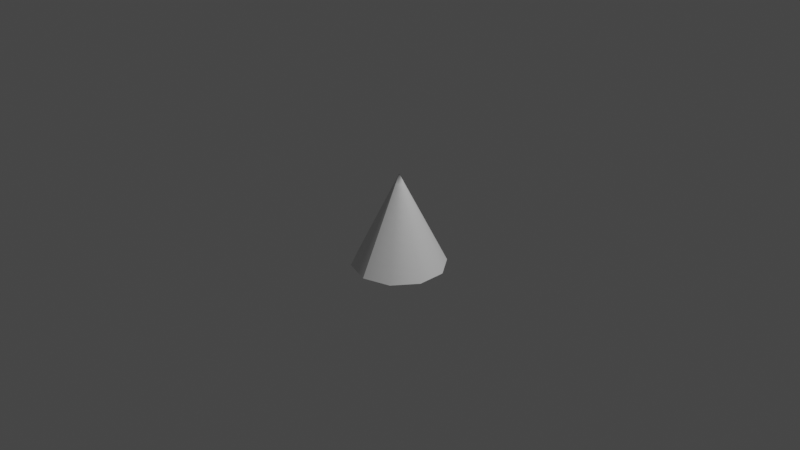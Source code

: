 # Source: triangle.blend  (saved by Blender 3.6.13; exported with 4.5.12 LTS)
import bpy
from mathutils import Matrix  # noqa: F401  (used for matrix-valued properties, if any)

bpy.ops.wm.read_factory_settings(use_empty=True)
scene = bpy.context.scene
scene.name = 'Scene'

# ---- collections
col_collection = bpy.data.collections.new('Collection'); scene.collection.children.link(col_collection)

# ---- world
world_world = bpy.data.worlds.new('World'); scene.world = world_world
world_world.use_nodes = True; world_world.node_tree.nodes.clear()
_N = world_world.node_tree.nodes; _L = world_world.node_tree.links
n0 = _N.new('ShaderNodeOutputWorld'); n0.name = 'World Output'; n0.location = (300, 300)
n1 = _N.new('ShaderNodeBackground'); n1.name = 'Background'; n1.location = (10, 300)
n1.inputs[0].default_value = (0.05088, 0.05088, 0.05088, 1.0)
_L.new(n1.outputs[0], n0.inputs[0])
n0.is_active_output = True
world_world.color = (0.05088, 0.05088, 0.05088)
world_world.use_sun_shadow = False
world_world.sun_shadow_jitter_overblur = 0.0

# ---- cameras
cam_camera = bpy.data.cameras.new('Camera')
cam_camera.clip_end = 100.0
cam_camera.ortho_scale = 7.314

# ---- lights
light_light = bpy.data.lights.new('Light', 'POINT')
light_light.transmission_factor = 0.0
light_light.energy = 1000.0
light_light.shadow_soft_size = 0.1
light_light.shadow_maximum_resolution = 0.006
light_light.use_absolute_resolution = True

# ---- meshes
me_cone = bpy.data.meshes.new('cone')
me_cone.from_pydata([(0.0, 0.5, 0.0), (0.0, 0.5, 0.0), (0.0, 0.5, 0.0), (0.0, 0.5, 0.0), (0.0, 0.5, 0.0), (0.0, 0.5, 0.0), (0.0, 0.5, 0.0), (0.0, 0.5, 0.0), (0.0, 0.5, 0.0), (0.0, 0.5, 0.0), (0.0, 0.5, 0.0), (-1.689e-08, 0.4, 0.05), (0.02939, 0.4, 0.04045), (0.04755, 0.4, 0.01545), (0.04755, 0.4, -0.01545), (0.02939, 0.4, -0.04045), (5.962e-10, 0.4, -0.05), (-0.02939, 0.4, -0.04045), (-0.04755, 0.4, -0.01545), (-0.04755, 0.4, 0.01545), (-0.02939, 0.4, 0.04045), (-2.186e-09, 0.4, 0.05), (-3.378e-08, 0.3, 0.1), (0.05878, 0.3, 0.0809), (0.09511, 0.3, 0.0309), (0.09511, 0.3, -0.0309), (0.05878, 0.3, -0.0809), (1.192e-09, 0.3, -0.1), (-0.05878, 0.3, -0.0809), (-0.09511, 0.3, -0.0309), (-0.09511, 0.3, 0.0309), (-0.05878, 0.3, 0.0809), (-4.371e-09, 0.3, 0.1), (-5.066e-08, 0.2, 0.15), (0.08817, 0.2, 0.1214), (0.1427, 0.2, 0.04635), (0.1427, 0.2, -0.04635), (0.08817, 0.2, -0.1214), (1.789e-09, 0.2, -0.15), (-0.08817, 0.2, -0.1214), (-0.1427, 0.2, -0.04635), (-0.1427, 0.2, 0.04635), (-0.08817, 0.2, 0.1214), (-6.557e-09, 0.2, 0.15), (-6.755e-08, 0.1, 0.2), (0.1176, 0.1, 0.1618), (0.1902, 0.1, 0.0618), (0.1902, 0.1, -0.0618), (0.1176, 0.1, -0.1618), (2.385e-09, 0.1, -0.2), (-0.1176, 0.1, -0.1618), (-0.1902, 0.1, -0.0618), (-0.1902, 0.1, 0.0618), (-0.1176, 0.1, 0.1618), (-8.742e-09, 0.1, 0.2), (-8.444e-08, 0.0, 0.25), (0.1469, 0.0, 0.2023), (0.2378, 0.0, 0.07725), (0.2378, 0.0, -0.07725), (0.1469, 0.0, -0.2023), (2.981e-09, 0.0, -0.25), (-0.1469, 0.0, -0.2023), (-0.2378, 0.0, -0.07725), (-0.2378, 0.0, 0.07725), (-0.1469, 0.0, 0.2023), (-1.093e-08, 0.0, 0.25), (-1.013e-07, -0.1, 0.3), (0.1763, -0.1, 0.2427), (0.2853, -0.1, 0.09271), (0.2853, -0.1, -0.09271), (0.1763, -0.1, -0.2427), (3.577e-09, -0.1, -0.3), (-0.1763, -0.1, -0.2427), (-0.2853, -0.1, -0.09271), (-0.2853, -0.1, 0.09271), (-0.1763, -0.1, 0.2427), (-1.311e-08, -0.1, 0.3), (-1.182e-07, -0.2, 0.35), (0.2057, -0.2, 0.2832), (0.3329, -0.2, 0.1082), (0.3329, -0.2, -0.1082), (0.2057, -0.2, -0.2832), (4.174e-09, -0.2, -0.35), (-0.2057, -0.2, -0.2832), (-0.3329, -0.2, -0.1082), (-0.3329, -0.2, 0.1082), (-0.2057, -0.2, 0.2832), (-1.53e-08, -0.2, 0.35), (-1.351e-07, -0.3, 0.4), (0.2351, -0.3, 0.3236), (0.3804, -0.3, 0.1236), (0.3804, -0.3, -0.1236), (0.2351, -0.3, -0.3236), (-0.2351, -0.3, -0.3236), (-0.3804, -0.3, -0.1236), (0.0, -0.5, 0.0), (-0.3804, -0.3, 0.1236), (-0.2351, -0.3, 0.3236), (-1.748e-08, -0.3, 0.4), (-1.689e-07, -0.5, 0.5), (-1.52e-07, -0.4, 0.45), (0.2939, -0.5, 0.4045), (0.2645, -0.4, 0.3641), (0.4755, -0.5, 0.1545), (0.428, -0.4, 0.1391), (0.4755, -0.5, -0.1545), (0.428, -0.4, -0.1391), (0.2939, -0.5, -0.4045), (0.2645, -0.4, -0.3641), (5.962e-09, -0.5, -0.5), (-0.2939, -0.5, -0.4045), (-0.4755, -0.5, -0.1545), (-0.4755, -0.5, 0.1545), (-0.2939, -0.5, 0.4045), (-1.967e-08, -0.4, 0.45), (-2.186e-08, -0.5, 0.5), (-1.689e-07, -0.5, 0.5), (0.2939, -0.5, 0.4045), (0.4755, -0.5, 0.1545), (0.4755, -0.5, -0.1545), (0.2939, -0.5, -0.4045), (5.962e-09, -0.5, -0.5), (5.366e-09, -0.4, -0.45), (-0.2939, -0.5, -0.4045), (-0.2645, -0.4, -0.3641), (-0.4755, -0.5, -0.1545), (-0.428, -0.4, 0.1391), (-0.2939, -0.5, 0.4045), (4.77e-09, -0.3, -0.4), (-0.2645, -0.4, 0.3641), (-2.186e-08, -0.5, 0.5), (-0.428, -0.4, -0.1391), (-0.4755, -0.5, 0.1545)], [], [(95, 130, 127), (95, 127, 132), (95, 132, 125), (95, 125, 123), (95, 123, 121), (95, 121, 120), (95, 120, 119), (95, 119, 118), (95, 118, 117), (95, 117, 116), (115, 114, 129), (115, 129, 113), (113, 129, 126), (113, 126, 112), (112, 126, 131), (112, 131, 111), (111, 131, 124), (111, 124, 110), (110, 124, 122), (110, 122, 109), (109, 122, 108), (109, 108, 107), (107, 108, 106), (107, 106, 105), (105, 106, 104), (105, 104, 103), (103, 104, 102), (103, 102, 101), (101, 102, 100), (101, 100, 99), (114, 98, 97), (114, 97, 129), (129, 97, 96), (129, 96, 126), (126, 96, 94), (126, 94, 131), (131, 94, 93), (131, 93, 124), (124, 93, 128), (124, 128, 122), (122, 128, 92), (122, 92, 108), (108, 92, 91), (108, 91, 106), (106, 91, 90), (106, 90, 104), (104, 90, 89), (104, 89, 102), (102, 89, 88), (102, 88, 100), (98, 87, 86), (98, 86, 97), (97, 86, 85), (97, 85, 96), (96, 85, 84), (96, 84, 94), (94, 84, 83), (94, 83, 93), (93, 83, 82), (93, 82, 128), (128, 82, 81), (128, 81, 92), (92, 81, 80), (92, 80, 91), (91, 80, 79), (91, 79, 90), (90, 79, 78), (90, 78, 89), (89, 78, 77), (89, 77, 88), (87, 76, 75), (87, 75, 86), (86, 75, 74), (86, 74, 85), (85, 74, 73), (85, 73, 84), (84, 73, 72), (84, 72, 83), (83, 72, 71), (83, 71, 82), (82, 71, 70), (82, 70, 81), (81, 70, 69), (81, 69, 80), (80, 69, 68), (80, 68, 79), (79, 68, 67), (79, 67, 78), (78, 67, 66), (78, 66, 77), (76, 65, 64), (76, 64, 75), (75, 64, 63), (75, 63, 74), (74, 63, 62), (74, 62, 73), (73, 62, 61), (73, 61, 72), (72, 61, 60), (72, 60, 71), (71, 60, 59), (71, 59, 70), (70, 59, 58), (70, 58, 69), (69, 58, 57), (69, 57, 68), (68, 57, 56), (68, 56, 67), (67, 56, 55), (67, 55, 66), (65, 54, 53), (65, 53, 64), (64, 53, 52), (64, 52, 63), (63, 52, 51), (63, 51, 62), (62, 51, 50), (62, 50, 61), (61, 50, 49), (61, 49, 60), (60, 49, 48), (60, 48, 59), (59, 48, 47), (59, 47, 58), (58, 47, 46), (58, 46, 57), (57, 46, 45), (57, 45, 56), (56, 45, 44), (56, 44, 55), (54, 43, 42), (54, 42, 53), (53, 42, 41), (53, 41, 52), (52, 41, 40), (52, 40, 51), (51, 40, 39), (51, 39, 50), (50, 39, 38), (50, 38, 49), (49, 38, 37), (49, 37, 48), (48, 37, 36), (48, 36, 47), (47, 36, 35), (47, 35, 46), (46, 35, 34), (46, 34, 45), (45, 34, 33), (45, 33, 44), (43, 32, 31), (43, 31, 42), (42, 31, 30), (42, 30, 41), (41, 30, 29), (41, 29, 40), (40, 29, 28), (40, 28, 39), (39, 28, 27), (39, 27, 38), (38, 27, 26), (38, 26, 37), (37, 26, 25), (37, 25, 36), (36, 25, 24), (36, 24, 35), (35, 24, 23), (35, 23, 34), (34, 23, 22), (34, 22, 33), (32, 21, 20), (32, 20, 31), (31, 20, 19), (31, 19, 30), (30, 19, 18), (30, 18, 29), (29, 18, 17), (29, 17, 28), (28, 17, 16), (28, 16, 27), (27, 16, 15), (27, 15, 26), (26, 15, 14), (26, 14, 25), (25, 14, 13), (25, 13, 24), (24, 13, 12), (24, 12, 23), (23, 12, 11), (23, 11, 22), (21, 10, 9), (21, 9, 20), (20, 9, 8), (20, 8, 19), (19, 8, 7), (19, 7, 18), (18, 7, 6), (18, 6, 17), (17, 6, 5), (17, 5, 16), (16, 5, 4), (16, 4, 15), (15, 4, 3), (15, 3, 14), (14, 3, 2), (14, 2, 13), (13, 2, 1), (13, 1, 12), (12, 1, 0), (12, 0, 11)])
me_cone.polygons.foreach_set('use_smooth', [True] * 210)
me_cone.update()

# ---- objects
ob_light = bpy.data.objects.new('Light', light_light)
ob_camera = bpy.data.objects.new('Camera', cam_camera)
ob_cone = bpy.data.objects.new('cone', me_cone)

# ---- transforms, parenting, visibility, modifiers, constraints
ob_light.location = (4.076, 1.005, 5.904)
ob_light.rotation_euler = (0.6503, 0.05522, 1.866)
ob_light.lock_rotations_4d = False
ob_light.empty_display_type = 'ARROWS'
ob_light.color = (0.0, 0.0, 0.0, 0.0)
ob_light.lineart.crease_threshold = 0.0
ob_camera.location = (7.359, -6.926, 4.958)
ob_camera.rotation_euler = (1.109, 0.0, 0.8149)
ob_camera.lock_rotations_4d = False
ob_camera.empty_display_type = 'ARROWS'
ob_camera.color = (0.0, 0.0, 0.0, 0.0)
ob_camera.display_type = 'WIRE'
ob_camera.lineart.crease_threshold = 0.0
ob_cone.location = (0.0, 0.0, 0.0)
ob_cone.rotation_euler = (1.571, -0.0, 0.0)

# ---- collection membership
col_collection.objects.link(ob_light)
col_collection.objects.link(ob_camera)
col_collection.objects.link(ob_cone)

# ---- scene / render settings (as saved in the file)
scene.camera = ob_camera
scene.frame_start = 0; scene.frame_end = 0; scene.frame_set(1)
scene.render.engine = 'BLENDER_EEVEE_NEXT'
scene.cycles.sampling_pattern = 'TABULATED_SOBOL'
scene.view_settings.view_transform = 'Filmic'
bpy.context.view_layer.update()
